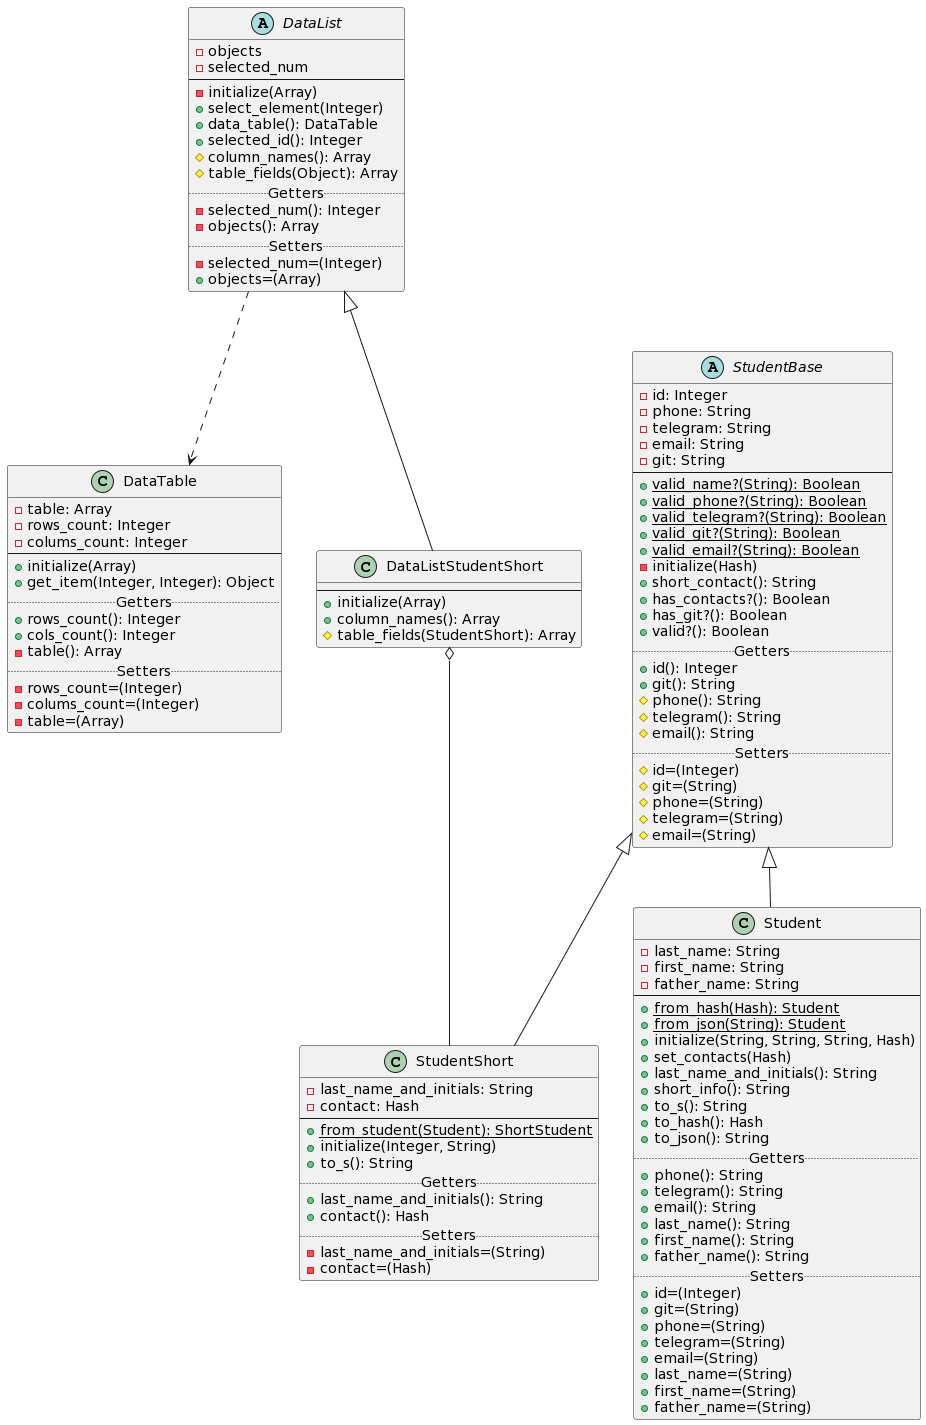

The diagram above was rendered by PlantUML. Its source (embedded in the PNG):
@startuml
'https://plantuml.com/class-diagram

DataList ..> DataTable
DataListStudentShort o-- StudentShort

abstract class StudentBase {
    -id: Integer
    -phone: String
    -telegram: String
    -email: String
    -git: String
    --
    +{static}valid_name?(String): Boolean
    +{static}valid_phone?(String): Boolean
    +{static}valid_telegram?(String): Boolean
    +{static}valid_git?(String): Boolean
    +{static}valid_email?(String): Boolean
    -initialize(Hash)
    +short_contact(): String
    +has_contacts?(): Boolean
    +has_git?(): Boolean
    +valid?(): Boolean
    .. Getters ..
    +id(): Integer
    +git(): String
    #phone(): String
    #telegram(): String
    #email(): String
    .. Setters ..
    #id=(Integer)
    #git=(String)
    #phone=(String)
    #telegram=(String)
    #email=(String)
}

class Student extends StudentBase {
    -last_name: String
    -first_name: String
    -father_name: String
    --
    +{static}from_hash(Hash): Student
    +{static}from_json(String): Student
    +initialize(String, String, String, Hash)
    +set_contacts(Hash)
    +last_name_and_initials(): String
    +short_info(): String
    +to_s(): String
    +to_hash(): Hash
    +to_json(): String
    .. Getters ..
    +phone(): String
    +telegram(): String
    +email(): String
    +last_name(): String
    +first_name(): String
    +father_name(): String
    .. Setters ..
    +id=(Integer)
    +git=(String)
    +phone=(String)
    +telegram=(String)
    +email=(String)
    +last_name=(String)
    +first_name=(String)
    +father_name=(String)
}

class StudentShort extends StudentBase {
    -last_name_and_initials: String
    -contact: Hash
    --
    +{static}from_student(Student): ShortStudent
    +initialize(Integer, String)
    +to_s(): String
    .. Getters ..
    +last_name_and_initials(): String
    +contact(): Hash
    .. Setters ..
    -last_name_and_initials=(String)
    -contact=(Hash)
}

class DataTable {
    -table: Array
    -rows_count: Integer
    -colums_count: Integer
    --
    +initialize(Array)
    +get_item(Integer, Integer): Object
    .. Getters ..
    +rows_count(): Integer
    +cols_count(): Integer
    -table(): Array
    .. Setters ..
    -rows_count=(Integer)
    -colums_count=(Integer)
    -table=(Array)
}

abstract class DataList {
    -objects
    -selected_num
    --
    -initialize(Array)
    +select_element(Integer)
    +data_table(): DataTable
    +selected_id(): Integer
    #column_names(): Array
    #table_fields(Object): Array
    .. Getters ..
    -selected_num(): Integer
    -objects(): Array
    .. Setters ..
    -selected_num=(Integer)
    +objects=(Array)
}

class DataListStudentShort extends DataList {
    --
    +initialize(Array)
    +column_names(): Array
    #table_fields(StudentShort): Array
}
@enduml